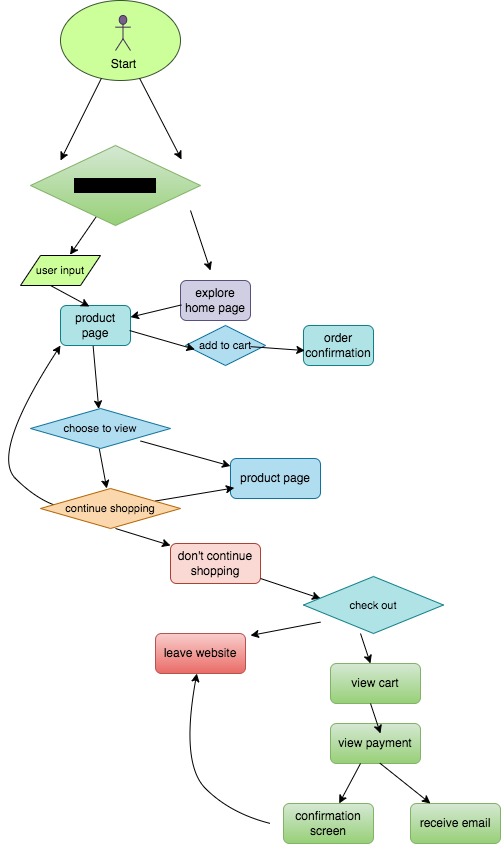

The diagram above was exported from draw.io. Its source (the exported page's mxGraphModel, read from the mxfile embedded in the PNG):
<mxGraphModel dx="408" dy="522" grid="1" gridSize="10" guides="1" tooltips="1" connect="0" arrows="0" fold="1" page="1" pageScale="1" pageWidth="827" pageHeight="1169" math="0" shadow="0">
  <root>
    <mxCell id="0" />
    <mxCell id="1" parent="0" />
    <mxCell id="2" value="" style="ellipse;whiteSpace=wrap;html=1;fillColor=#CCFF99;fontColor=#ffffff;strokeColor=#3A5431;" vertex="1" parent="1">
      <mxGeometry x="210" y="75" width="120" height="80" as="geometry" />
    </mxCell>
    <mxCell id="3" value="&lt;font color=&quot;#000000&quot;&gt;Start&lt;/font&gt;" style="shape=umlActor;verticalLabelPosition=bottom;verticalAlign=top;html=1;outlineConnect=0;fillColor=#76608a;fontColor=#ffffff;strokeColor=#432D57;" vertex="1" parent="1">
      <mxGeometry x="265" y="90" width="15" height="35" as="geometry" />
    </mxCell>
    <mxCell id="4" value="" style="endArrow=classic;html=1;entryX=0.25;entryY=0;entryDx=0;entryDy=0;" edge="1" parent="1" source="2">
      <mxGeometry width="50" height="50" relative="1" as="geometry">
        <mxPoint x="250" y="165" as="sourcePoint" />
        <mxPoint x="210" y="234.9999999999999" as="targetPoint" />
      </mxGeometry>
    </mxCell>
    <mxCell id="5" value="" style="endArrow=classic;html=1;entryX=0.388;entryY=-0.02;entryDx=0;entryDy=0;entryPerimeter=0;" edge="1" parent="1" source="2">
      <mxGeometry width="50" height="50" relative="1" as="geometry">
        <mxPoint x="285" y="165" as="sourcePoint" />
        <mxPoint x="331.03999999999996" y="233.9999999999999" as="targetPoint" />
      </mxGeometry>
    </mxCell>
    <mxCell id="8" value="" style="endArrow=classic;html=1;exitX=0.5;exitY=1;exitDx=0;exitDy=0;" edge="1" parent="1">
      <mxGeometry width="50" height="50" relative="1" as="geometry">
        <mxPoint x="340" y="284.9999999999999" as="sourcePoint" />
        <mxPoint x="360" y="345" as="targetPoint" />
      </mxGeometry>
    </mxCell>
    <mxCell id="9" value="&lt;font color=&quot;#000000&quot;&gt;explore home page&lt;/font&gt;" style="rounded=1;whiteSpace=wrap;html=1;fillColor=#d0cee2;strokeColor=#56517e;" vertex="1" parent="1">
      <mxGeometry x="330" y="355" width="70" height="40" as="geometry" />
    </mxCell>
    <mxCell id="10" value="&lt;font color=&quot;#000000&quot;&gt;product page&lt;/font&gt;" style="rounded=1;whiteSpace=wrap;html=1;fillColor=#b0e3e6;strokeColor=#0e8088;" vertex="1" parent="1">
      <mxGeometry x="210" y="380" width="70" height="40" as="geometry" />
    </mxCell>
    <mxCell id="12" value="" style="endArrow=classic;html=1;entryX=0.619;entryY=-0.024;entryDx=0;entryDy=0;entryPerimeter=0;" edge="1" parent="1" target="44">
      <mxGeometry width="50" height="50" relative="1" as="geometry">
        <mxPoint x="250" y="285" as="sourcePoint" />
        <mxPoint x="220" y="335" as="targetPoint" />
      </mxGeometry>
    </mxCell>
    <mxCell id="13" value="" style="endArrow=classic;html=1;exitX=0.012;exitY=0.611;exitDx=0;exitDy=0;exitPerimeter=0;" edge="1" parent="1" source="9" target="10">
      <mxGeometry width="50" height="50" relative="1" as="geometry">
        <mxPoint x="350" y="433" as="sourcePoint" />
        <mxPoint x="285" y="419.9999999999998" as="targetPoint" />
      </mxGeometry>
    </mxCell>
    <mxCell id="18" value="" style="endArrow=classic;html=1;" edge="1" parent="1" target="20">
      <mxGeometry width="50" height="50" relative="1" as="geometry">
        <mxPoint x="290" y="515.5" as="sourcePoint" />
        <mxPoint x="335.2688172043012" y="473" as="targetPoint" />
      </mxGeometry>
    </mxCell>
    <mxCell id="20" value="&lt;font color=&quot;#000000&quot;&gt;product page&lt;/font&gt;" style="rounded=1;whiteSpace=wrap;html=1;fillColor=#b1ddf0;strokeColor=#10739e;" vertex="1" parent="1">
      <mxGeometry x="380" y="533" width="90" height="40" as="geometry" />
    </mxCell>
    <mxCell id="22" value="" style="endArrow=classic;html=1;" edge="1" parent="1">
      <mxGeometry width="50" height="50" relative="1" as="geometry">
        <mxPoint x="248.75" y="523" as="sourcePoint" />
        <mxPoint x="256.25" y="563" as="targetPoint" />
      </mxGeometry>
    </mxCell>
    <mxCell id="23" value="&lt;font color=&quot;#000000&quot;&gt;don't continue shopping&lt;/font&gt;" style="rounded=1;whiteSpace=wrap;html=1;fillColor=#fad9d5;strokeColor=#ae4132;" vertex="1" parent="1">
      <mxGeometry x="320" y="618" width="90" height="40" as="geometry" />
    </mxCell>
    <mxCell id="26" value="&lt;font color=&quot;#000000&quot;&gt;leave website&lt;br&gt;&lt;/font&gt;" style="rounded=1;whiteSpace=wrap;html=1;fillColor=#f8cecc;strokeColor=#b85450;gradientColor=#ea6b66;" vertex="1" parent="1">
      <mxGeometry x="305" y="708" width="90" height="40" as="geometry" />
    </mxCell>
    <mxCell id="27" value="" style="endArrow=classic;html=1;" edge="1" parent="1">
      <mxGeometry width="50" height="50" relative="1" as="geometry">
        <mxPoint x="470" y="696.608695652174" as="sourcePoint" />
        <mxPoint x="400" y="710" as="targetPoint" />
      </mxGeometry>
    </mxCell>
    <mxCell id="29" value="" style="curved=1;endArrow=classic;html=1;fontColor=#000000;exitX=0.01;exitY=0.498;exitDx=0;exitDy=0;exitPerimeter=0;" edge="1" parent="1">
      <mxGeometry width="50" height="50" relative="1" as="geometry">
        <mxPoint x="215.89999999999998" y="582.9200000000001" as="sourcePoint" />
        <mxPoint x="210" y="420" as="targetPoint" />
        <Array as="points">
          <mxPoint x="190" y="578" />
          <mxPoint x="140" y="528" />
        </Array>
      </mxGeometry>
    </mxCell>
    <mxCell id="30" value="" style="endArrow=classic;html=1;" edge="1" parent="1" source="23">
      <mxGeometry width="50" height="50" relative="1" as="geometry">
        <mxPoint x="359.2220557491289" y="668" as="sourcePoint" />
        <mxPoint x="470" y="673" as="targetPoint" />
      </mxGeometry>
    </mxCell>
    <mxCell id="31" value="" style="endArrow=classic;html=1;entryX=0.444;entryY=0;entryDx=0;entryDy=0;entryPerimeter=0;" edge="1" parent="1" target="32">
      <mxGeometry width="50" height="50" relative="1" as="geometry">
        <mxPoint x="510" y="708" as="sourcePoint" />
        <mxPoint x="540" y="738" as="targetPoint" />
      </mxGeometry>
    </mxCell>
    <mxCell id="32" value="&lt;font color=&quot;#000000&quot;&gt;view cart&lt;/font&gt;" style="rounded=1;whiteSpace=wrap;html=1;fillColor=#d5e8d4;strokeColor=#82b366;gradientColor=#97d077;" vertex="1" parent="1">
      <mxGeometry x="480" y="738" width="90" height="40" as="geometry" />
    </mxCell>
    <mxCell id="33" value="&lt;font color=&quot;#000000&quot;&gt;view payment&lt;/font&gt;" style="rounded=1;whiteSpace=wrap;html=1;fillColor=#d5e8d4;strokeColor=#82b366;gradientColor=#97d077;" vertex="1" parent="1">
      <mxGeometry x="480" y="798" width="90" height="40" as="geometry" />
    </mxCell>
    <mxCell id="34" value="" style="endArrow=classic;html=1;entryX=0.444;entryY=0;entryDx=0;entryDy=0;entryPerimeter=0;" edge="1" parent="1">
      <mxGeometry width="50" height="50" relative="1" as="geometry">
        <mxPoint x="520.02" y="778" as="sourcePoint" />
        <mxPoint x="529.9799999999999" y="808" as="targetPoint" />
      </mxGeometry>
    </mxCell>
    <mxCell id="35" value="confirmation&lt;br&gt;screen" style="rounded=1;whiteSpace=wrap;html=1;fillColor=#d5e8d4;strokeColor=#82b366;gradientColor=#97d077;fontColor=#000000;" vertex="1" parent="1">
      <mxGeometry x="433" y="878" width="90" height="40" as="geometry" />
    </mxCell>
    <mxCell id="36" value="&lt;font color=&quot;#000000&quot;&gt;receive email&lt;/font&gt;" style="rounded=1;whiteSpace=wrap;html=1;fillColor=#d5e8d4;strokeColor=#82b366;gradientColor=#97d077;" vertex="1" parent="1">
      <mxGeometry x="560" y="878" width="90" height="40" as="geometry" />
    </mxCell>
    <mxCell id="37" value="" style="endArrow=classic;html=1;" edge="1" parent="1" target="35">
      <mxGeometry width="50" height="50" relative="1" as="geometry">
        <mxPoint x="510.0200000000001" y="838" as="sourcePoint" />
        <mxPoint x="519.9799999999999" y="868" as="targetPoint" />
      </mxGeometry>
    </mxCell>
    <mxCell id="38" value="" style="endArrow=classic;html=1;exitX=0.549;exitY=0.992;exitDx=0;exitDy=0;exitPerimeter=0;" edge="1" parent="1" source="33" target="36">
      <mxGeometry width="50" height="50" relative="1" as="geometry">
        <mxPoint x="520.0200000000001" y="848" as="sourcePoint" />
        <mxPoint x="498.6733333333334" y="888" as="targetPoint" />
      </mxGeometry>
    </mxCell>
    <mxCell id="39" value="" style="curved=1;endArrow=classic;html=1;fontColor=#000000;" edge="1" parent="1" target="26">
      <mxGeometry width="50" height="50" relative="1" as="geometry">
        <mxPoint x="420" y="898" as="sourcePoint" />
        <mxPoint x="420" y="828" as="targetPoint" />
        <Array as="points">
          <mxPoint x="380" y="888" />
          <mxPoint x="330" y="838" />
        </Array>
      </mxGeometry>
    </mxCell>
    <mxCell id="40" value="Search Product" style="rhombus;whiteSpace=wrap;html=1;labelBackgroundColor=#000000;fillColor=#d5e8d4;gradientColor=#97d077;strokeColor=#82b366;" vertex="1" parent="1">
      <mxGeometry x="180" y="220" width="170" height="80" as="geometry" />
    </mxCell>
    <mxCell id="42" value="&lt;font style=&quot;font-size: 11px;&quot; color=&quot;#ffffff&quot;&gt;yes&lt;/font&gt;" style="text;strokeColor=none;fillColor=none;html=1;fontSize=24;fontStyle=1;verticalAlign=middle;align=center;labelBackgroundColor=none;fontColor=#000000;" vertex="1" parent="1">
      <mxGeometry x="150" y="295" width="100" height="40" as="geometry" />
    </mxCell>
    <mxCell id="43" value="&lt;font color=&quot;#ffffff&quot;&gt;&lt;span style=&quot;font-size: 11px;&quot;&gt;no&lt;/span&gt;&lt;/font&gt;" style="text;strokeColor=none;fillColor=none;html=1;fontSize=24;fontStyle=1;verticalAlign=middle;align=center;labelBackgroundColor=none;fontColor=#000000;" vertex="1" parent="1">
      <mxGeometry x="315" y="295" width="100" height="40" as="geometry" />
    </mxCell>
    <mxCell id="44" value="user input" style="shape=parallelogram;perimeter=parallelogramPerimeter;whiteSpace=wrap;html=1;fixedSize=1;labelBackgroundColor=none;fontSize=11;fontColor=#000000;fillColor=#CCFF99;" vertex="1" parent="1">
      <mxGeometry x="170" y="330" width="80" height="30" as="geometry" />
    </mxCell>
    <mxCell id="45" value="" style="endArrow=classic;html=1;entryX=0.413;entryY=0.026;entryDx=0;entryDy=0;entryPerimeter=0;" edge="1" parent="1" target="10">
      <mxGeometry width="50" height="50" relative="1" as="geometry">
        <mxPoint x="200" y="360" as="sourcePoint" />
        <mxPoint x="229.51999999999998" y="339.28" as="targetPoint" />
      </mxGeometry>
    </mxCell>
    <mxCell id="46" value="&lt;font color=&quot;#000000&quot;&gt;add to cart&lt;/font&gt;" style="rhombus;whiteSpace=wrap;html=1;labelBackgroundColor=none;fontSize=11;fillColor=#b1ddf0;strokeColor=#10739e;" vertex="1" parent="1">
      <mxGeometry x="335" y="400" width="80" height="40" as="geometry" />
    </mxCell>
    <mxCell id="47" value="" style="endArrow=classic;html=1;entryX=0.117;entryY=0.597;entryDx=0;entryDy=0;entryPerimeter=0;exitX=0.987;exitY=0.626;exitDx=0;exitDy=0;exitPerimeter=0;" edge="1" parent="1" source="10" target="46">
      <mxGeometry width="50" height="50" relative="1" as="geometry">
        <mxPoint x="270" y="305" as="sourcePoint" />
        <mxPoint x="239.51999999999998" y="349.28" as="targetPoint" />
      </mxGeometry>
    </mxCell>
    <mxCell id="50" value="&lt;font color=&quot;#000000&quot;&gt;order confirmation&lt;br&gt;&lt;/font&gt;" style="rounded=1;whiteSpace=wrap;html=1;fillColor=#b0e3e6;strokeColor=#0e8088;" vertex="1" parent="1">
      <mxGeometry x="453" y="400" width="70" height="40" as="geometry" />
    </mxCell>
    <mxCell id="51" value="" style="endArrow=classic;html=1;entryX=0.019;entryY=0.626;entryDx=0;entryDy=0;entryPerimeter=0;exitX=0.987;exitY=0.626;exitDx=0;exitDy=0;exitPerimeter=0;" edge="1" parent="1" target="50">
      <mxGeometry width="50" height="50" relative="1" as="geometry">
        <mxPoint x="399.9999999999999" y="421.15999999999997" as="sourcePoint" />
        <mxPoint x="455.27" y="440" as="targetPoint" />
      </mxGeometry>
    </mxCell>
    <mxCell id="52" value="&lt;font color=&quot;#ffffff&quot;&gt;&lt;span style=&quot;font-size: 11px;&quot;&gt;no&lt;/span&gt;&lt;/font&gt;" style="text;strokeColor=none;fillColor=none;html=1;fontSize=24;fontStyle=1;verticalAlign=middle;align=center;labelBackgroundColor=none;fontColor=#000000;" vertex="1" parent="1">
      <mxGeometry x="180" y="523" width="100" height="40" as="geometry" />
    </mxCell>
    <mxCell id="54" value="&lt;font style=&quot;font-size: 11px;&quot; color=&quot;#ffffff&quot;&gt;yes&lt;/font&gt;" style="text;strokeColor=none;fillColor=none;html=1;fontSize=24;fontStyle=1;verticalAlign=middle;align=center;labelBackgroundColor=none;fontColor=#000000;" vertex="1" parent="1">
      <mxGeometry x="280" y="493" width="100" height="40" as="geometry" />
    </mxCell>
    <mxCell id="56" value="&lt;font color=&quot;#000000&quot;&gt;choose to view&lt;br&gt;&lt;/font&gt;" style="rhombus;whiteSpace=wrap;html=1;labelBackgroundColor=none;fontSize=11;fillColor=#b1ddf0;strokeColor=#10739e;direction=south;" vertex="1" parent="1">
      <mxGeometry x="180" y="483" width="140" height="40" as="geometry" />
    </mxCell>
    <mxCell id="57" value="&lt;font color=&quot;#ffffff&quot;&gt;&lt;span style=&quot;font-size: 11px;&quot;&gt;no&lt;/span&gt;&lt;/font&gt;" style="text;strokeColor=none;fillColor=none;html=1;fontSize=24;fontStyle=1;verticalAlign=middle;align=center;labelBackgroundColor=none;fontColor=#000000;" vertex="1" parent="1">
      <mxGeometry x="235" y="603" width="100" height="40" as="geometry" />
    </mxCell>
    <mxCell id="58" value="" style="endArrow=classic;html=1;" edge="1" parent="1">
      <mxGeometry width="50" height="50" relative="1" as="geometry">
        <mxPoint x="265" y="603" as="sourcePoint" />
        <mxPoint x="320" y="620" as="targetPoint" />
      </mxGeometry>
    </mxCell>
    <mxCell id="61" value="" style="endArrow=classic;html=1;fontSize=11;fontColor=#000000;exitX=0.466;exitY=1.009;exitDx=0;exitDy=0;exitPerimeter=0;" edge="1" parent="1" source="10" target="56">
      <mxGeometry width="50" height="50" relative="1" as="geometry">
        <mxPoint x="300" y="610" as="sourcePoint" />
        <mxPoint x="350" y="560" as="targetPoint" />
      </mxGeometry>
    </mxCell>
    <mxCell id="63" value="" style="endArrow=classic;html=1;fontSize=11;fontColor=#000000;entryX=0.888;entryY=-0.066;entryDx=0;entryDy=0;entryPerimeter=0;" edge="1" parent="1">
      <mxGeometry width="50" height="50" relative="1" as="geometry">
        <mxPoint x="305" y="575.497576736672" as="sourcePoint" />
        <mxPoint x="383.79999999999995" y="562.3599999999999" as="targetPoint" />
      </mxGeometry>
    </mxCell>
    <mxCell id="66" value="&lt;font style=&quot;font-size: 11px;&quot; color=&quot;#ffffff&quot;&gt;yes&lt;/font&gt;" style="text;strokeColor=none;fillColor=none;html=1;fontSize=24;fontStyle=1;verticalAlign=middle;align=center;labelBackgroundColor=none;fontColor=#000000;" vertex="1" parent="1">
      <mxGeometry x="290" y="533" width="100" height="37" as="geometry" />
    </mxCell>
    <mxCell id="67" value="&lt;font color=&quot;#000000&quot;&gt;continue shopping&lt;br&gt;&lt;/font&gt;" style="rhombus;whiteSpace=wrap;html=1;labelBackgroundColor=none;fontSize=11;fillColor=#fad7ac;strokeColor=#b46504;direction=south;" vertex="1" parent="1">
      <mxGeometry x="190" y="563" width="140" height="40" as="geometry" />
    </mxCell>
    <mxCell id="68" value="&lt;font color=&quot;#ffffff&quot;&gt;&lt;span style=&quot;font-size: 11px;&quot;&gt;no&lt;/span&gt;&lt;/font&gt;" style="text;strokeColor=none;fillColor=none;html=1;fontSize=24;fontStyle=1;verticalAlign=middle;align=center;labelBackgroundColor=none;fontColor=#000000;" vertex="1" parent="1">
      <mxGeometry x="390" y="690" width="100" height="40" as="geometry" />
    </mxCell>
    <mxCell id="69" value="&lt;font style=&quot;font-size: 11px;&quot; color=&quot;#ffffff&quot;&gt;yes&lt;/font&gt;" style="text;strokeColor=none;fillColor=none;html=1;fontSize=24;fontStyle=1;verticalAlign=middle;align=center;labelBackgroundColor=none;fontColor=#000000;" vertex="1" parent="1">
      <mxGeometry x="480" y="693" width="100" height="37" as="geometry" />
    </mxCell>
    <mxCell id="70" value="&lt;font color=&quot;#000000&quot;&gt;check out&lt;/font&gt;" style="rhombus;whiteSpace=wrap;html=1;labelBackgroundColor=none;fontSize=11;fillColor=#b0e3e6;strokeColor=#0e8088;" vertex="1" parent="1">
      <mxGeometry x="453" y="651" width="140" height="57" as="geometry" />
    </mxCell>
  </root>
</mxGraphModel>